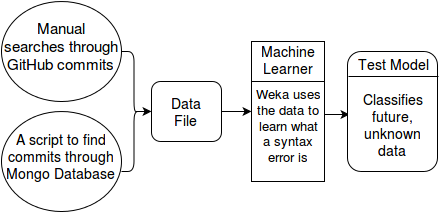

The diagram above was exported from draw.io. Its source (the exported page's mxGraphModel, read from the mxfile embedded in the PNG):
<mxGraphModel dx="348" dy="726" grid="1" gridSize="10" guides="1" tooltips="1" connect="1" arrows="1" fold="1" page="1" pageScale="1" pageWidth="850" pageHeight="1100" background="#ffffff" math="0" shadow="0">
  <root>
    <mxCell id="0" />
    <mxCell id="1" parent="0" />
    <mxCell id="43" value="" style="endArrow=classic;html=1;entryX=-0.012;entryY=0.375;entryPerimeter=0;" edge="1" parent="1" target="24">
      <mxGeometry width="50" height="50" relative="1" as="geometry">
        <mxPoint x="332" y="243" as="sourcePoint" />
        <mxPoint x="350" y="240" as="targetPoint" />
      </mxGeometry>
    </mxCell>
    <mxCell id="2" value="" style="ellipse;whiteSpace=wrap;html=1;" vertex="1" parent="1">
      <mxGeometry x="10" y="130" width="120" height="100" as="geometry" />
    </mxCell>
    <mxCell id="3" value="&lt;font style=&quot;font-size: 15px&quot;&gt;Manual&lt;br&gt;searches through GitHub commits&lt;br&gt;&lt;/font&gt;" style="text;html=1;strokeColor=none;fillColor=none;align=center;verticalAlign=middle;whiteSpace=wrap;overflow=hidden;" vertex="1" parent="1">
      <mxGeometry x="10" y="130" width="120" height="90" as="geometry" />
    </mxCell>
    <mxCell id="5" value="" style="ellipse;whiteSpace=wrap;html=1;" vertex="1" parent="1">
      <mxGeometry x="10" y="240" width="120" height="100" as="geometry" />
    </mxCell>
    <mxCell id="6" value="&lt;font style=&quot;font-size: 14px&quot;&gt;A script to find commits through Mongo Database&lt;/font&gt;&lt;br&gt;" style="text;html=1;strokeColor=none;fillColor=none;align=center;verticalAlign=middle;whiteSpace=wrap;overflow=hidden;" vertex="1" parent="1">
      <mxGeometry x="10" y="240" width="120" height="90" as="geometry" />
    </mxCell>
    <mxCell id="10" style="edgeStyle=orthogonalEdgeStyle;rounded=0;html=1;exitX=0.1;exitY=0.5;exitPerimeter=0;jettySize=auto;orthogonalLoop=1;" edge="1" parent="1" source="9">
      <mxGeometry relative="1" as="geometry">
        <mxPoint x="160" y="240" as="targetPoint" />
        <Array as="points" />
      </mxGeometry>
    </mxCell>
    <mxCell id="9" value="" style="shape=curlyBracket;whiteSpace=wrap;html=1;rounded=1;rotation=180;size=0.375;" vertex="1" parent="1">
      <mxGeometry x="130" y="180" width="20" height="120" as="geometry" />
    </mxCell>
    <mxCell id="41" style="edgeStyle=orthogonalEdgeStyle;rounded=0;html=1;exitX=1;exitY=0.5;entryX=0;entryY=0.5;jettySize=auto;orthogonalLoop=1;" edge="1" parent="1" source="11" target="35">
      <mxGeometry relative="1" as="geometry" />
    </mxCell>
    <mxCell id="11" value="" style="rounded=1;whiteSpace=wrap;html=1;" vertex="1" parent="1">
      <mxGeometry x="160" y="210" width="70" height="60" as="geometry" />
    </mxCell>
    <mxCell id="12" value="&lt;font style=&quot;font-size: 14px&quot;&gt;Data File&lt;br&gt;&lt;/font&gt;" style="text;html=1;strokeColor=none;fillColor=none;align=center;verticalAlign=middle;whiteSpace=wrap;overflow=hidden;" vertex="1" parent="1">
      <mxGeometry x="175" y="218" width="40" height="45" as="geometry" />
    </mxCell>
    <mxCell id="20" value="" style="rounded=1;whiteSpace=wrap;html=1;" vertex="1" parent="1">
      <mxGeometry x="356" y="180" width="90" height="120" as="geometry" />
    </mxCell>
    <mxCell id="22" value="&lt;font style=&quot;font-size: 14px&quot;&gt;Test Model&lt;br&gt;&lt;/font&gt;" style="text;html=1;strokeColor=none;fillColor=none;align=center;verticalAlign=middle;whiteSpace=wrap;overflow=hidden;" vertex="1" parent="1">
      <mxGeometry x="363" y="174" width="77" height="39" as="geometry" />
    </mxCell>
    <mxCell id="23" value="" style="line;html=1;strokeWidth=1;" vertex="1" parent="1">
      <mxGeometry x="357" y="200" width="90" height="10" as="geometry" />
    </mxCell>
    <mxCell id="24" value="&lt;div align=&quot;center&quot;&gt;&lt;font style=&quot;font-size: 14px&quot;&gt;Classifies future, unknown data&lt;br&gt;&lt;/font&gt;&lt;/div&gt;" style="text;html=1;strokeColor=none;fillColor=none;align=center;verticalAlign=middle;whiteSpace=wrap;overflow=hidden;" vertex="1" parent="1">
      <mxGeometry x="359" y="213" width="85" height="80" as="geometry" />
    </mxCell>
    <mxCell id="35" value="" style="whiteSpace=wrap;html=1;strokeWidth=1;" vertex="1" parent="1">
      <mxGeometry x="260" y="170" width="73" height="140" as="geometry" />
    </mxCell>
    <mxCell id="36" value="&lt;font style=&quot;font-size: 14px&quot;&gt;Machine Learner&lt;/font&gt;&lt;br&gt;" style="text;html=1;strokeColor=none;fillColor=none;align=center;verticalAlign=middle;whiteSpace=wrap;overflow=hidden;" vertex="1" parent="1">
      <mxGeometry x="265" y="168" width="64" height="42" as="geometry" />
    </mxCell>
    <mxCell id="37" value="" style="line;html=1;strokeWidth=1;" vertex="1" parent="1">
      <mxGeometry x="260" y="205" width="73" height="10" as="geometry" />
    </mxCell>
    <mxCell id="38" value="&lt;font style=&quot;font-size: 13px&quot;&gt;Weka uses the data to learn what a syntax error is&lt;br&gt;&lt;/font&gt;" style="text;html=1;strokeColor=none;fillColor=none;align=center;verticalAlign=middle;whiteSpace=wrap;overflow=hidden;" vertex="1" parent="1">
      <mxGeometry x="262" y="211" width="70" height="85" as="geometry" />
    </mxCell>
  </root>
</mxGraphModel>